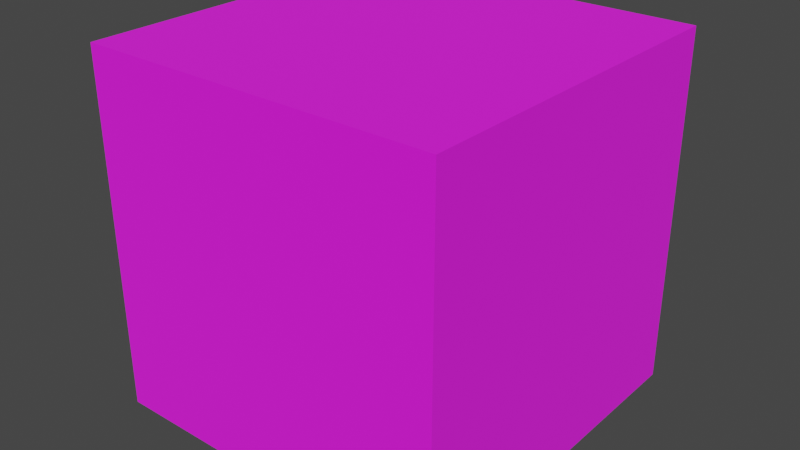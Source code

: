# Source: Platform_-_Large.blend  (saved by Blender 5.1.30; exported with 4.5.12 LTS)
import bpy
from mathutils import Matrix  # noqa: F401  (used for matrix-valued properties, if any)

bpy.ops.wm.read_factory_settings(use_empty=True)
scene = bpy.context.scene
scene.name = 'Scene'

# ---- collections
col_collection = bpy.data.collections.new('Collection'); scene.collection.children.link(col_collection)

# ---- images (referenced by path relative to the original .blend; pixels are not part of the script)
import os
ASSET_DIR = os.environ.get("B2B_ASSET_DIR", "")  # directory of the original .blend (textures are referenced by path, not embedded)
HERE = os.path.dirname(os.path.abspath(__file__))  # packed textures are extracted next to this script under _unpacked/

def load_image(name, relpath, width, height, colorspace="sRGB"):
    """Load a texture the original file referenced (path relative to the .blend, or extracted next to this script)."""
    p = next((c for c in (os.path.join(HERE, relpath), os.path.join(ASSET_DIR, relpath)) if relpath and os.path.exists(c)), "")
    if p:
        img = bpy.data.images.load(p, check_existing=True)
        img.name = name
    else:  # same state as the original file: an image datablock whose file is absent (Cycles renders it pink)
        img = bpy.data.images.new(name, width, height)
        img.source = "FILE"
        img.filepath = "//" + (relpath or name)
    img.colorspace_settings.name = colorspace
    return img
img_brick_wall_4_png = load_image('brick-wall-4.png', 'brick-wall-4.png', 1024, 1024, 'sRGB')

# ---- materials (node trees are filled in below, after node groups)
mat_material = bpy.data.materials.new('Material')

# ---- material node trees
mat_material.use_nodes = True; mat_material.node_tree.nodes.clear()
_N = mat_material.node_tree.nodes; _L = mat_material.node_tree.links
n0 = _N.new('ShaderNodeBsdfPrincipled'); n0.name = 'Principled BSDF'; n0.location = (-200, 100)
n0.inputs[2].default_value = 1.0
n1 = _N.new('ShaderNodeOutputMaterial'); n1.name = 'Material Output'; n1.location = (200, 100)
n2 = _N.new('ShaderNodeTexImage'); n2.name = 'Image Texture'; n2.location = (-490, 80)
n2.image = img_brick_wall_4_png
_L.new(n0.outputs[0], n1.inputs[0])
_L.new(n2.outputs[0], n0.inputs[0])
n1.is_active_output = True

# ---- world
world_world = bpy.data.worlds.new('World'); scene.world = world_world
world_world.use_nodes = True; world_world.node_tree.nodes.clear()
_N = world_world.node_tree.nodes; _L = world_world.node_tree.links
n0 = _N.new('ShaderNodeOutputWorld'); n0.name = 'World Output'; n0.location = (300, 300)
n1 = _N.new('ShaderNodeBackground'); n1.name = 'Background'; n1.location = (10, 300)
n1.inputs[0].default_value = (0.05088, 0.05088, 0.05088, 1.0)
_L.new(n1.outputs[0], n0.inputs[0])
n0.is_active_output = True
world_world.color = (0.05088, 0.05088, 0.05088)
world_world.use_sun_shadow = False
world_world.sun_shadow_jitter_overblur = 0.0

# ---- meshes
me_plane_001 = bpy.data.meshes.new('Plane.001')
me_plane_001.from_pydata([(-5.0, -5.0, 0.0), (5.0, -5.0, 0.0), (-5.0, 5.0, 0.0), (5.0, 5.0, 0.0), (-5.0, -5.0, -10.0), (5.0, -5.0, -10.0), (-5.0, 5.0, -10.0), (5.0, 5.0, -10.0)], [], [(0, 1, 3, 2), (4, 6, 7, 5), (1, 5, 7, 3), (2, 6, 4, 0), (3, 7, 6, 2), (0, 4, 5, 1)])
_uv = me_plane_001.uv_layers.new(name='UVMap')
_uv.uv.foreach_set('vector', [9.999e-05, 0.0001001, 0.9999, 9.999e-05, 0.9999, 0.9999, 0.0001, 0.9999, 9.999e-05, 0.0001001, 0.0001, 0.9999, 0.9999, 0.9999, 0.9999, 9.999e-05, -0.673, 0.101, -0.673, 0.899, -1.471, 0.899, -1.471, 0.101, 0.923, 0.101, 0.923, 0.899, 0.125, 0.899, 0.125, 0.101, 1.721, 0.101, 1.721, 0.899, 0.923, 0.899, 0.923, 0.101, 0.125, 0.101, 0.125, 0.899, -0.673, 0.899, -0.673, 0.101])
me_plane_001.materials.append(mat_material)
me_plane_001.update()

# ---- objects
ob_plane_001 = bpy.data.objects.new('Plane.001', me_plane_001)

# ---- transforms, parenting, visibility, modifiers, constraints
ob_plane_001.location = (0.0, 0.0, 0.0)
ob_plane_001.rotation_euler = (0.0, -0.0, -1.571)
ob_plane_001.scale = (2.0, 2.0, 2.0)

# ---- collection membership
col_collection.objects.link(ob_plane_001)

# ---- scene / render settings (as saved in the file)
scene.frame_start = 1; scene.frame_end = 250; scene.frame_set(1)
scene.render.engine = 'BLENDER_EEVEE_NEXT'
scene.render.bake_bias = 0.0
scene.render.bake_samples = 0
scene.cycles.sampling_pattern = 'TABULATED_SOBOL'
scene.view_settings.view_transform = 'Filmic'
bpy.context.view_layer.update()

# ---- added for rendering (the .blend has no active camera and no usable light): camera, sun
cam_auto = bpy.data.cameras.new('AutoCamera')
cam_auto.lens = 50.0
cam_auto.sensor_width = 36.0
cam_auto.clip_end = 1000.0
ob_auto_camera = bpy.data.objects.new('AutoCamera', cam_auto)
scene.collection.objects.link(ob_auto_camera)
ob_auto_camera.location = (32.0507, -38.4609, 15.6406)
ob_auto_camera.rotation_euler = (1.09748, -7.21219e-08, 0.694738)
scene.camera = ob_auto_camera
light_auto_sun = bpy.data.lights.new('AutoSun', 'SUN')
light_auto_sun.energy = 3.0
light_auto_sun.angle = 0.0523599
ob_auto_sun = bpy.data.objects.new('AutoSun', light_auto_sun)
scene.collection.objects.link(ob_auto_sun)
ob_auto_sun.rotation_euler = (0.872665, 0.174533, 0.523599)
bpy.context.view_layer.update()
